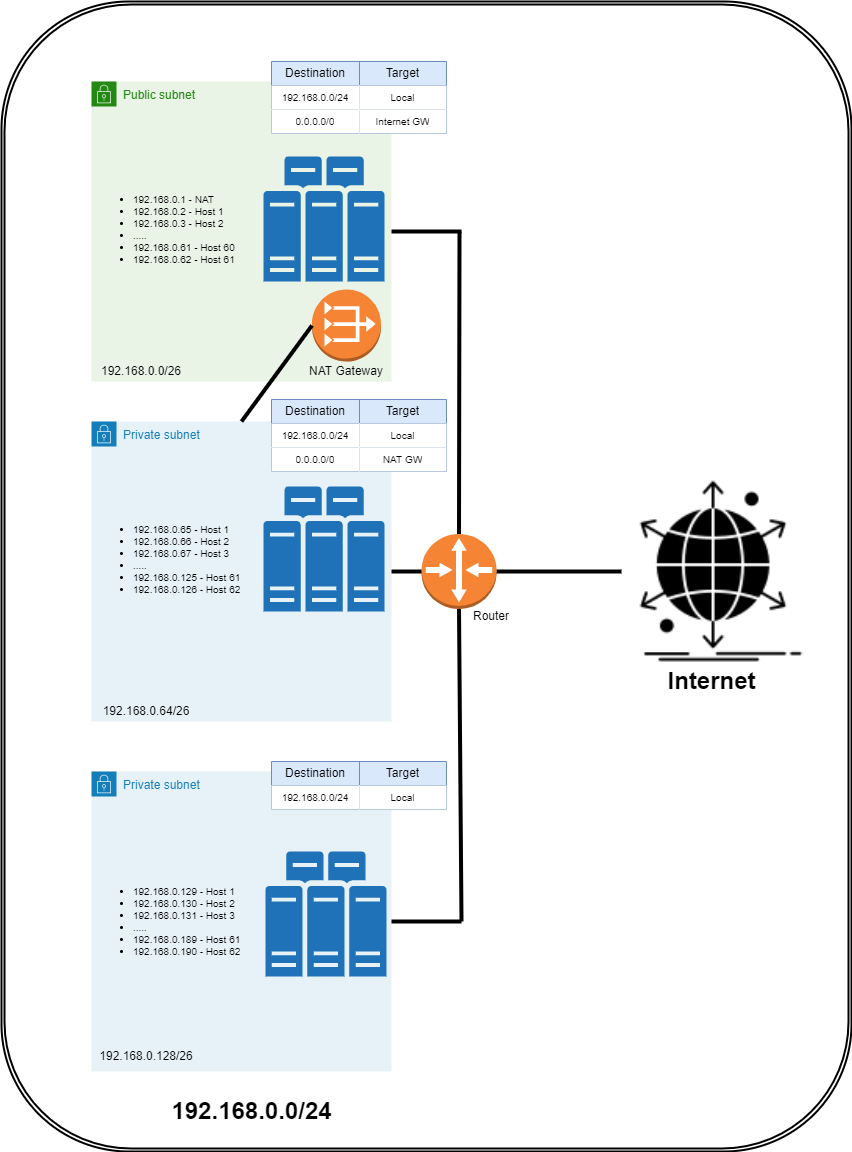

The diagram above was exported from draw.io. Its source (the exported page's mxGraphModel, read from the mxfile embedded in the PNG):
<mxGraphModel dx="1038" dy="1656" grid="1" gridSize="10" guides="1" tooltips="1" connect="1" arrows="1" fold="1" page="1" pageScale="1" pageWidth="827" pageHeight="1169" math="0" shadow="0">
  <root>
    <mxCell id="0" />
    <mxCell id="1" parent="0" />
    <mxCell id="xqbSmmq31_FqXP_kKAM4-149" value="" style="shape=ext;double=1;rounded=1;whiteSpace=wrap;html=1;fontSize=12;strokeWidth=2;" vertex="1" parent="1">
      <mxGeometry x="30" y="-50" width="850" height="1150" as="geometry" />
    </mxCell>
    <mxCell id="xqbSmmq31_FqXP_kKAM4-16" value="Private subnet" style="points=[[0,0],[0.25,0],[0.5,0],[0.75,0],[1,0],[1,0.25],[1,0.5],[1,0.75],[1,1],[0.75,1],[0.5,1],[0.25,1],[0,1],[0,0.75],[0,0.5],[0,0.25]];outlineConnect=0;gradientColor=none;html=1;whiteSpace=wrap;fontSize=12;fontStyle=0;container=1;pointerEvents=0;collapsible=0;recursiveResize=0;shape=mxgraph.aws4.group;grIcon=mxgraph.aws4.group_security_group;grStroke=0;strokeColor=#147EBA;fillColor=#E6F2F8;verticalAlign=top;align=left;spacingLeft=30;fontColor=#147EBA;dashed=0;" vertex="1" parent="1">
      <mxGeometry x="120" y="370" width="300" height="300" as="geometry" />
    </mxCell>
    <mxCell id="xqbSmmq31_FqXP_kKAM4-31" value="" style="sketch=0;pointerEvents=1;shadow=0;dashed=0;html=1;strokeColor=none;labelPosition=center;verticalLabelPosition=bottom;verticalAlign=top;outlineConnect=0;align=center;shape=mxgraph.office.servers.physical_host_farm;fillColor=#2072B8;aspect=fixed;" vertex="1" parent="xqbSmmq31_FqXP_kKAM4-16">
      <mxGeometry x="172" y="65" width="121.12" height="125" as="geometry" />
    </mxCell>
    <UserObject label="192.168.0.64/26" placeholders="1" name="Variable" id="xqbSmmq31_FqXP_kKAM4-121">
      <mxCell style="text;html=1;strokeColor=none;fillColor=none;align=center;verticalAlign=middle;whiteSpace=wrap;overflow=hidden;fontSize=12;" vertex="1" parent="xqbSmmq31_FqXP_kKAM4-16">
        <mxGeometry y="280" width="110" height="20" as="geometry" />
      </mxCell>
    </UserObject>
    <mxCell id="xqbSmmq31_FqXP_kKAM4-125" value="&lt;ul&gt;&lt;li&gt;192.168.0.65 - Host 1&lt;br&gt;&lt;/li&gt;&lt;li&gt;192.168.0.66 - Host 2&lt;/li&gt;&lt;li&gt;192.168.0.67 - Host 3&lt;/li&gt;&lt;li&gt;.....&amp;nbsp; &amp;nbsp;&lt;/li&gt;&lt;li&gt;192.168.0.125 - Host 61&lt;/li&gt;&lt;li&gt;192.168.0.126 - Host 62&lt;/li&gt;&lt;/ul&gt;&lt;div&gt;&lt;/div&gt;" style="text;strokeColor=none;fillColor=none;html=1;whiteSpace=wrap;verticalAlign=middle;overflow=hidden;fontSize=10;" vertex="1" parent="xqbSmmq31_FqXP_kKAM4-16">
      <mxGeometry y="85" width="160" height="105" as="geometry" />
    </mxCell>
    <mxCell id="xqbSmmq31_FqXP_kKAM4-15" value="Public subnet" style="points=[[0,0],[0.25,0],[0.5,0],[0.75,0],[1,0],[1,0.25],[1,0.5],[1,0.75],[1,1],[0.75,1],[0.5,1],[0.25,1],[0,1],[0,0.75],[0,0.5],[0,0.25]];outlineConnect=0;gradientColor=none;html=1;whiteSpace=wrap;fontSize=12;fontStyle=0;container=1;pointerEvents=0;collapsible=0;recursiveResize=0;shape=mxgraph.aws4.group;grIcon=mxgraph.aws4.group_security_group;grStroke=0;strokeColor=#248814;fillColor=#E9F3E6;verticalAlign=top;align=left;spacingLeft=30;fontColor=#248814;dashed=0;" vertex="1" parent="1">
      <mxGeometry x="120" y="30" width="300" height="300" as="geometry" />
    </mxCell>
    <mxCell id="xqbSmmq31_FqXP_kKAM4-10" value="" style="sketch=0;pointerEvents=1;shadow=0;dashed=0;html=1;strokeColor=none;labelPosition=center;verticalLabelPosition=bottom;verticalAlign=top;outlineConnect=0;align=center;shape=mxgraph.office.servers.physical_host_farm;fillColor=#2072B8;aspect=fixed;" vertex="1" parent="xqbSmmq31_FqXP_kKAM4-15">
      <mxGeometry x="172" y="75" width="121.12" height="125" as="geometry" />
    </mxCell>
    <mxCell id="xqbSmmq31_FqXP_kKAM4-27" value="" style="outlineConnect=0;dashed=0;verticalLabelPosition=bottom;verticalAlign=top;align=center;html=1;shape=mxgraph.aws3.vpc_nat_gateway;fillColor=#F58534;gradientColor=none;" vertex="1" parent="xqbSmmq31_FqXP_kKAM4-15">
      <mxGeometry x="220.5" y="208" width="69" height="72" as="geometry" />
    </mxCell>
    <UserObject label="NAT Gateway" placeholders="1" name="Variable" id="xqbSmmq31_FqXP_kKAM4-29">
      <mxCell style="text;html=1;strokeColor=none;fillColor=none;align=center;verticalAlign=middle;whiteSpace=wrap;overflow=hidden;" vertex="1" parent="xqbSmmq31_FqXP_kKAM4-15">
        <mxGeometry x="215" y="280" width="80" height="20" as="geometry" />
      </mxCell>
    </UserObject>
    <UserObject label="192.168.0.0/26" placeholders="1" name="Variable" id="xqbSmmq31_FqXP_kKAM4-120">
      <mxCell style="text;html=1;strokeColor=none;fillColor=none;align=center;verticalAlign=middle;whiteSpace=wrap;overflow=hidden;fontSize=12;" vertex="1" parent="xqbSmmq31_FqXP_kKAM4-15">
        <mxGeometry y="280" width="100" height="20" as="geometry" />
      </mxCell>
    </UserObject>
    <mxCell id="xqbSmmq31_FqXP_kKAM4-124" value="&lt;ul&gt;&lt;li&gt;192.168.0.1 - NAT&lt;/li&gt;&lt;li&gt;192.168.0.2 - Host 1&lt;br&gt;&lt;/li&gt;&lt;li&gt;192.168.0.3 - Host 2&lt;/li&gt;&lt;li&gt;.....&lt;/li&gt;&lt;li&gt;192.168.0.61 - Host 60&lt;/li&gt;&lt;li&gt;192.168.0.62 - Host 61&lt;/li&gt;&lt;/ul&gt;" style="text;strokeColor=none;fillColor=none;html=1;whiteSpace=wrap;verticalAlign=middle;overflow=hidden;fontSize=10;" vertex="1" parent="xqbSmmq31_FqXP_kKAM4-15">
      <mxGeometry y="95" width="150" height="105" as="geometry" />
    </mxCell>
    <mxCell id="xqbSmmq31_FqXP_kKAM4-5" value="" style="endArrow=none;html=1;rounded=0;strokeWidth=4;entryX=0;entryY=0.5;entryDx=0;entryDy=0;" edge="1" parent="1" source="xqbSmmq31_FqXP_kKAM4-3" target="xqbSmmq31_FqXP_kKAM4-45">
      <mxGeometry width="50" height="50" relative="1" as="geometry">
        <mxPoint x="420" y="505" as="sourcePoint" />
        <mxPoint x="630" y="520" as="targetPoint" />
      </mxGeometry>
    </mxCell>
    <mxCell id="xqbSmmq31_FqXP_kKAM4-3" value="" style="outlineConnect=0;dashed=0;verticalLabelPosition=bottom;verticalAlign=top;align=center;html=1;shape=mxgraph.aws3.router;fillColor=#F58534;gradientColor=none;aspect=fixed;" vertex="1" parent="1">
      <mxGeometry x="450" y="482.5" width="75" height="75" as="geometry" />
    </mxCell>
    <UserObject label="Router&lt;br&gt;" placeholders="1" name="Variable" id="xqbSmmq31_FqXP_kKAM4-4">
      <mxCell style="text;html=1;strokeColor=none;fillColor=none;align=center;verticalAlign=middle;whiteSpace=wrap;overflow=hidden;" vertex="1" parent="1">
        <mxGeometry x="490" y="555" width="60" height="20" as="geometry" />
      </mxCell>
    </UserObject>
    <mxCell id="xqbSmmq31_FqXP_kKAM4-22" value="Private subnet" style="points=[[0,0],[0.25,0],[0.5,0],[0.75,0],[1,0],[1,0.25],[1,0.5],[1,0.75],[1,1],[0.75,1],[0.5,1],[0.25,1],[0,1],[0,0.75],[0,0.5],[0,0.25]];outlineConnect=0;gradientColor=none;html=1;whiteSpace=wrap;fontSize=12;fontStyle=0;container=1;pointerEvents=0;collapsible=0;recursiveResize=0;shape=mxgraph.aws4.group;grIcon=mxgraph.aws4.group_security_group;grStroke=0;strokeColor=#147EBA;fillColor=#E6F2F8;verticalAlign=top;align=left;spacingLeft=30;fontColor=#147EBA;dashed=0;" vertex="1" parent="1">
      <mxGeometry x="120" y="720" width="300" height="300" as="geometry" />
    </mxCell>
    <mxCell id="xqbSmmq31_FqXP_kKAM4-34" value="" style="sketch=0;pointerEvents=1;shadow=0;dashed=0;html=1;strokeColor=none;labelPosition=center;verticalLabelPosition=bottom;verticalAlign=top;outlineConnect=0;align=center;shape=mxgraph.office.servers.physical_host_farm;fillColor=#2072B8;aspect=fixed;" vertex="1" parent="xqbSmmq31_FqXP_kKAM4-22">
      <mxGeometry x="173.88" y="80" width="121.12" height="125" as="geometry" />
    </mxCell>
    <UserObject label="192.168.0.128/26" placeholders="1" name="Variable" id="xqbSmmq31_FqXP_kKAM4-122">
      <mxCell style="text;html=1;strokeColor=none;fillColor=none;align=center;verticalAlign=middle;whiteSpace=wrap;overflow=hidden;fontSize=12;" vertex="1" parent="xqbSmmq31_FqXP_kKAM4-22">
        <mxGeometry y="270" width="110" height="30" as="geometry" />
      </mxCell>
    </UserObject>
    <mxCell id="xqbSmmq31_FqXP_kKAM4-147" value="&lt;ul&gt;&lt;li&gt;192.168.0.129 - Host 1&lt;br&gt;&lt;/li&gt;&lt;li&gt;192.168.0.130 - Host 2&lt;/li&gt;&lt;li&gt;192.168.0.131 - Host 3&lt;/li&gt;&lt;li&gt;.....&amp;nbsp; &amp;nbsp;&lt;/li&gt;&lt;li&gt;192.168.0.189 - Host 61&lt;/li&gt;&lt;li&gt;192.168.0.190 - Host 62&lt;/li&gt;&lt;/ul&gt;&lt;div&gt;&lt;/div&gt;" style="text;strokeColor=none;fillColor=none;html=1;whiteSpace=wrap;verticalAlign=middle;overflow=hidden;fontSize=10;" vertex="1" parent="xqbSmmq31_FqXP_kKAM4-22">
      <mxGeometry y="97.5" width="160" height="105" as="geometry" />
    </mxCell>
    <mxCell id="xqbSmmq31_FqXP_kKAM4-23" value="192.168.0.0/24" style="text;strokeColor=none;fillColor=none;html=1;fontSize=24;fontStyle=1;verticalAlign=middle;align=center;" vertex="1" parent="1">
      <mxGeometry x="190" y="1040" width="180" height="40" as="geometry" />
    </mxCell>
    <mxCell id="xqbSmmq31_FqXP_kKAM4-35" value="" style="endArrow=none;html=1;rounded=0;strokeWidth=4;entryX=1;entryY=0.5;entryDx=0;entryDy=0;" edge="1" parent="1" target="xqbSmmq31_FqXP_kKAM4-22">
      <mxGeometry width="50" height="50" relative="1" as="geometry">
        <mxPoint x="490" y="870" as="sourcePoint" />
        <mxPoint x="500" y="780" as="targetPoint" />
      </mxGeometry>
    </mxCell>
    <mxCell id="xqbSmmq31_FqXP_kKAM4-36" value="" style="endArrow=none;html=1;rounded=0;strokeWidth=4;exitX=0.5;exitY=1;exitDx=0;exitDy=0;exitPerimeter=0;" edge="1" parent="1" source="xqbSmmq31_FqXP_kKAM4-3">
      <mxGeometry width="50" height="50" relative="1" as="geometry">
        <mxPoint x="500" y="880" as="sourcePoint" />
        <mxPoint x="490" y="870" as="targetPoint" />
      </mxGeometry>
    </mxCell>
    <mxCell id="xqbSmmq31_FqXP_kKAM4-39" value="" style="endArrow=none;html=1;rounded=0;strokeWidth=4;exitX=0.5;exitY=0;exitDx=0;exitDy=0;entryX=0;entryY=0.5;entryDx=0;entryDy=0;entryPerimeter=0;" edge="1" parent="1" source="xqbSmmq31_FqXP_kKAM4-16" target="xqbSmmq31_FqXP_kKAM4-27">
      <mxGeometry width="50" height="50" relative="1" as="geometry">
        <mxPoint x="450" y="400" as="sourcePoint" />
        <mxPoint x="500" y="350" as="targetPoint" />
      </mxGeometry>
    </mxCell>
    <mxCell id="xqbSmmq31_FqXP_kKAM4-40" value="" style="endArrow=none;html=1;rounded=0;strokeWidth=4;exitX=1;exitY=0.5;exitDx=0;exitDy=0;entryX=0;entryY=0.5;entryDx=0;entryDy=0;entryPerimeter=0;" edge="1" parent="1" source="xqbSmmq31_FqXP_kKAM4-16" target="xqbSmmq31_FqXP_kKAM4-3">
      <mxGeometry width="50" height="50" relative="1" as="geometry">
        <mxPoint x="440" y="370" as="sourcePoint" />
        <mxPoint x="490" y="320" as="targetPoint" />
      </mxGeometry>
    </mxCell>
    <mxCell id="xqbSmmq31_FqXP_kKAM4-41" value="" style="endArrow=none;html=1;rounded=0;strokeWidth=4;entryX=1;entryY=0.5;entryDx=0;entryDy=0;" edge="1" parent="1" target="xqbSmmq31_FqXP_kKAM4-15">
      <mxGeometry width="50" height="50" relative="1" as="geometry">
        <mxPoint x="490" y="180" as="sourcePoint" />
        <mxPoint x="800" y="600" as="targetPoint" />
      </mxGeometry>
    </mxCell>
    <mxCell id="xqbSmmq31_FqXP_kKAM4-42" value="" style="endArrow=none;html=1;rounded=0;strokeWidth=4;exitX=0.5;exitY=0;exitDx=0;exitDy=0;exitPerimeter=0;" edge="1" parent="1" source="xqbSmmq31_FqXP_kKAM4-3">
      <mxGeometry width="50" height="50" relative="1" as="geometry">
        <mxPoint x="750" y="360" as="sourcePoint" />
        <mxPoint x="488" y="180" as="targetPoint" />
      </mxGeometry>
    </mxCell>
    <mxCell id="xqbSmmq31_FqXP_kKAM4-44" value="Internet&lt;br&gt;" style="text;strokeColor=none;fillColor=none;html=1;fontSize=24;fontStyle=1;verticalAlign=middle;align=center;" vertex="1" parent="1">
      <mxGeometry x="690" y="610" width="100" height="40" as="geometry" />
    </mxCell>
    <mxCell id="xqbSmmq31_FqXP_kKAM4-45" value="" style="shape=image;html=1;verticalAlign=top;verticalLabelPosition=bottom;labelBackgroundColor=#ffffff;imageAspect=0;aspect=fixed;image=https://cdn2.iconfinder.com/data/icons/analytic-investment-and-balanced-scorecard/512/450_business_international_net_network_web_3d_print_printing-128.png" vertex="1" parent="1">
      <mxGeometry x="650" y="420" width="200" height="200" as="geometry" />
    </mxCell>
    <mxCell id="xqbSmmq31_FqXP_kKAM4-104" value="" style="shape=table;startSize=0;container=1;collapsible=0;childLayout=tableLayout;fillColor=#dae8fc;strokeColor=#6c8ebf;strokeWidth=1;" vertex="1" parent="1">
      <mxGeometry x="300" y="10" width="175" height="72" as="geometry" />
    </mxCell>
    <mxCell id="xqbSmmq31_FqXP_kKAM4-105" value="" style="shape=tableRow;horizontal=0;startSize=0;swimlaneHead=0;swimlaneBody=0;top=0;left=0;bottom=0;right=0;collapsible=0;dropTarget=0;fillColor=none;points=[[0,0.5],[1,0.5]];portConstraint=eastwest;" vertex="1" parent="xqbSmmq31_FqXP_kKAM4-104">
      <mxGeometry width="175" height="24" as="geometry" />
    </mxCell>
    <mxCell id="xqbSmmq31_FqXP_kKAM4-106" value="Destination" style="shape=partialRectangle;html=1;whiteSpace=wrap;connectable=0;overflow=hidden;fillColor=none;top=0;left=0;bottom=0;right=0;pointerEvents=1;" vertex="1" parent="xqbSmmq31_FqXP_kKAM4-105">
      <mxGeometry width="88" height="24" as="geometry">
        <mxRectangle width="88" height="24" as="alternateBounds" />
      </mxGeometry>
    </mxCell>
    <mxCell id="xqbSmmq31_FqXP_kKAM4-107" value="Target" style="shape=partialRectangle;html=1;whiteSpace=wrap;connectable=0;overflow=hidden;fillColor=none;top=0;left=0;bottom=0;right=0;pointerEvents=1;" vertex="1" parent="xqbSmmq31_FqXP_kKAM4-105">
      <mxGeometry x="88" width="87" height="24" as="geometry">
        <mxRectangle width="87" height="24" as="alternateBounds" />
      </mxGeometry>
    </mxCell>
    <mxCell id="xqbSmmq31_FqXP_kKAM4-108" value="" style="shape=tableRow;horizontal=0;startSize=0;swimlaneHead=0;swimlaneBody=0;top=0;left=0;bottom=0;right=0;collapsible=0;dropTarget=0;fillColor=none;points=[[0,0.5],[1,0.5]];portConstraint=eastwest;strokeWidth=2;perimeterSpacing=1;" vertex="1" parent="xqbSmmq31_FqXP_kKAM4-104">
      <mxGeometry y="24" width="175" height="24" as="geometry" />
    </mxCell>
    <mxCell id="xqbSmmq31_FqXP_kKAM4-109" value="192.168.0.0/24" style="shape=partialRectangle;html=1;whiteSpace=wrap;connectable=0;overflow=hidden;top=0;left=0;bottom=0;right=0;pointerEvents=1;fontSize=10;" vertex="1" parent="xqbSmmq31_FqXP_kKAM4-108">
      <mxGeometry width="88" height="24" as="geometry">
        <mxRectangle width="88" height="24" as="alternateBounds" />
      </mxGeometry>
    </mxCell>
    <mxCell id="xqbSmmq31_FqXP_kKAM4-110" value="Local" style="shape=partialRectangle;html=1;whiteSpace=wrap;connectable=0;overflow=hidden;top=0;left=0;bottom=0;right=0;pointerEvents=1;fontSize=10;" vertex="1" parent="xqbSmmq31_FqXP_kKAM4-108">
      <mxGeometry x="88" width="87" height="24" as="geometry">
        <mxRectangle width="87" height="24" as="alternateBounds" />
      </mxGeometry>
    </mxCell>
    <mxCell id="xqbSmmq31_FqXP_kKAM4-111" value="" style="shape=tableRow;horizontal=0;startSize=0;swimlaneHead=0;swimlaneBody=0;top=0;left=0;bottom=0;right=0;collapsible=0;dropTarget=0;fillColor=none;points=[[0,0.5],[1,0.5]];portConstraint=eastwest;strokeWidth=2;perimeterSpacing=1;" vertex="1" parent="xqbSmmq31_FqXP_kKAM4-104">
      <mxGeometry y="48" width="175" height="24" as="geometry" />
    </mxCell>
    <mxCell id="xqbSmmq31_FqXP_kKAM4-112" value="0.0.0.0/0" style="shape=partialRectangle;html=1;whiteSpace=wrap;connectable=0;overflow=hidden;top=0;left=0;bottom=0;right=0;pointerEvents=1;fontSize=10;" vertex="1" parent="xqbSmmq31_FqXP_kKAM4-111">
      <mxGeometry width="88" height="24" as="geometry">
        <mxRectangle width="88" height="24" as="alternateBounds" />
      </mxGeometry>
    </mxCell>
    <mxCell id="xqbSmmq31_FqXP_kKAM4-113" value="Internet GW" style="shape=partialRectangle;html=1;whiteSpace=wrap;connectable=0;overflow=hidden;top=0;left=0;bottom=0;right=0;pointerEvents=1;fontSize=10;" vertex="1" parent="xqbSmmq31_FqXP_kKAM4-111">
      <mxGeometry x="88" width="87" height="24" as="geometry">
        <mxRectangle width="87" height="24" as="alternateBounds" />
      </mxGeometry>
    </mxCell>
    <mxCell id="xqbSmmq31_FqXP_kKAM4-127" value="" style="shape=table;startSize=0;container=1;collapsible=0;childLayout=tableLayout;fillColor=#dae8fc;strokeColor=#6c8ebf;strokeWidth=1;" vertex="1" parent="1">
      <mxGeometry x="300" y="348" width="175" height="72" as="geometry" />
    </mxCell>
    <mxCell id="xqbSmmq31_FqXP_kKAM4-128" value="" style="shape=tableRow;horizontal=0;startSize=0;swimlaneHead=0;swimlaneBody=0;top=0;left=0;bottom=0;right=0;collapsible=0;dropTarget=0;fillColor=none;points=[[0,0.5],[1,0.5]];portConstraint=eastwest;" vertex="1" parent="xqbSmmq31_FqXP_kKAM4-127">
      <mxGeometry width="175" height="24" as="geometry" />
    </mxCell>
    <mxCell id="xqbSmmq31_FqXP_kKAM4-129" value="Destination" style="shape=partialRectangle;html=1;whiteSpace=wrap;connectable=0;overflow=hidden;fillColor=none;top=0;left=0;bottom=0;right=0;pointerEvents=1;" vertex="1" parent="xqbSmmq31_FqXP_kKAM4-128">
      <mxGeometry width="88" height="24" as="geometry">
        <mxRectangle width="88" height="24" as="alternateBounds" />
      </mxGeometry>
    </mxCell>
    <mxCell id="xqbSmmq31_FqXP_kKAM4-130" value="Target" style="shape=partialRectangle;html=1;whiteSpace=wrap;connectable=0;overflow=hidden;fillColor=none;top=0;left=0;bottom=0;right=0;pointerEvents=1;" vertex="1" parent="xqbSmmq31_FqXP_kKAM4-128">
      <mxGeometry x="88" width="87" height="24" as="geometry">
        <mxRectangle width="87" height="24" as="alternateBounds" />
      </mxGeometry>
    </mxCell>
    <mxCell id="xqbSmmq31_FqXP_kKAM4-131" value="" style="shape=tableRow;horizontal=0;startSize=0;swimlaneHead=0;swimlaneBody=0;top=0;left=0;bottom=0;right=0;collapsible=0;dropTarget=0;fillColor=none;points=[[0,0.5],[1,0.5]];portConstraint=eastwest;strokeWidth=2;perimeterSpacing=1;" vertex="1" parent="xqbSmmq31_FqXP_kKAM4-127">
      <mxGeometry y="24" width="175" height="24" as="geometry" />
    </mxCell>
    <mxCell id="xqbSmmq31_FqXP_kKAM4-132" value="192.168.0.0/24" style="shape=partialRectangle;html=1;whiteSpace=wrap;connectable=0;overflow=hidden;top=0;left=0;bottom=0;right=0;pointerEvents=1;fontSize=10;" vertex="1" parent="xqbSmmq31_FqXP_kKAM4-131">
      <mxGeometry width="88" height="24" as="geometry">
        <mxRectangle width="88" height="24" as="alternateBounds" />
      </mxGeometry>
    </mxCell>
    <mxCell id="xqbSmmq31_FqXP_kKAM4-133" value="Local" style="shape=partialRectangle;html=1;whiteSpace=wrap;connectable=0;overflow=hidden;top=0;left=0;bottom=0;right=0;pointerEvents=1;fontSize=10;" vertex="1" parent="xqbSmmq31_FqXP_kKAM4-131">
      <mxGeometry x="88" width="87" height="24" as="geometry">
        <mxRectangle width="87" height="24" as="alternateBounds" />
      </mxGeometry>
    </mxCell>
    <mxCell id="xqbSmmq31_FqXP_kKAM4-134" value="" style="shape=tableRow;horizontal=0;startSize=0;swimlaneHead=0;swimlaneBody=0;top=0;left=0;bottom=0;right=0;collapsible=0;dropTarget=0;fillColor=none;points=[[0,0.5],[1,0.5]];portConstraint=eastwest;strokeWidth=2;perimeterSpacing=1;" vertex="1" parent="xqbSmmq31_FqXP_kKAM4-127">
      <mxGeometry y="48" width="175" height="24" as="geometry" />
    </mxCell>
    <mxCell id="xqbSmmq31_FqXP_kKAM4-135" value="0.0.0.0/0" style="shape=partialRectangle;html=1;whiteSpace=wrap;connectable=0;overflow=hidden;top=0;left=0;bottom=0;right=0;pointerEvents=1;fontSize=10;" vertex="1" parent="xqbSmmq31_FqXP_kKAM4-134">
      <mxGeometry width="88" height="24" as="geometry">
        <mxRectangle width="88" height="24" as="alternateBounds" />
      </mxGeometry>
    </mxCell>
    <mxCell id="xqbSmmq31_FqXP_kKAM4-136" value="NAT GW" style="shape=partialRectangle;html=1;whiteSpace=wrap;connectable=0;overflow=hidden;top=0;left=0;bottom=0;right=0;pointerEvents=1;fontSize=10;" vertex="1" parent="xqbSmmq31_FqXP_kKAM4-134">
      <mxGeometry x="88" width="87" height="24" as="geometry">
        <mxRectangle width="87" height="24" as="alternateBounds" />
      </mxGeometry>
    </mxCell>
    <mxCell id="xqbSmmq31_FqXP_kKAM4-137" value="" style="shape=table;startSize=0;container=1;collapsible=0;childLayout=tableLayout;fillColor=#dae8fc;strokeColor=#6c8ebf;strokeWidth=1;" vertex="1" parent="1">
      <mxGeometry x="300" y="710" width="175" height="48" as="geometry" />
    </mxCell>
    <mxCell id="xqbSmmq31_FqXP_kKAM4-138" value="" style="shape=tableRow;horizontal=0;startSize=0;swimlaneHead=0;swimlaneBody=0;top=0;left=0;bottom=0;right=0;collapsible=0;dropTarget=0;fillColor=none;points=[[0,0.5],[1,0.5]];portConstraint=eastwest;" vertex="1" parent="xqbSmmq31_FqXP_kKAM4-137">
      <mxGeometry width="175" height="24" as="geometry" />
    </mxCell>
    <mxCell id="xqbSmmq31_FqXP_kKAM4-139" value="Destination" style="shape=partialRectangle;html=1;whiteSpace=wrap;connectable=0;overflow=hidden;fillColor=none;top=0;left=0;bottom=0;right=0;pointerEvents=1;" vertex="1" parent="xqbSmmq31_FqXP_kKAM4-138">
      <mxGeometry width="88" height="24" as="geometry">
        <mxRectangle width="88" height="24" as="alternateBounds" />
      </mxGeometry>
    </mxCell>
    <mxCell id="xqbSmmq31_FqXP_kKAM4-140" value="Target" style="shape=partialRectangle;html=1;whiteSpace=wrap;connectable=0;overflow=hidden;fillColor=none;top=0;left=0;bottom=0;right=0;pointerEvents=1;" vertex="1" parent="xqbSmmq31_FqXP_kKAM4-138">
      <mxGeometry x="88" width="87" height="24" as="geometry">
        <mxRectangle width="87" height="24" as="alternateBounds" />
      </mxGeometry>
    </mxCell>
    <mxCell id="xqbSmmq31_FqXP_kKAM4-141" value="" style="shape=tableRow;horizontal=0;startSize=0;swimlaneHead=0;swimlaneBody=0;top=0;left=0;bottom=0;right=0;collapsible=0;dropTarget=0;fillColor=none;points=[[0,0.5],[1,0.5]];portConstraint=eastwest;strokeWidth=2;perimeterSpacing=1;" vertex="1" parent="xqbSmmq31_FqXP_kKAM4-137">
      <mxGeometry y="24" width="175" height="24" as="geometry" />
    </mxCell>
    <mxCell id="xqbSmmq31_FqXP_kKAM4-142" value="192.168.0.0/24" style="shape=partialRectangle;html=1;whiteSpace=wrap;connectable=0;overflow=hidden;top=0;left=0;bottom=0;right=0;pointerEvents=1;fontSize=10;" vertex="1" parent="xqbSmmq31_FqXP_kKAM4-141">
      <mxGeometry width="88" height="24" as="geometry">
        <mxRectangle width="88" height="24" as="alternateBounds" />
      </mxGeometry>
    </mxCell>
    <mxCell id="xqbSmmq31_FqXP_kKAM4-143" value="Local" style="shape=partialRectangle;html=1;whiteSpace=wrap;connectable=0;overflow=hidden;top=0;left=0;bottom=0;right=0;pointerEvents=1;fontSize=10;" vertex="1" parent="xqbSmmq31_FqXP_kKAM4-141">
      <mxGeometry x="88" width="87" height="24" as="geometry">
        <mxRectangle width="87" height="24" as="alternateBounds" />
      </mxGeometry>
    </mxCell>
  </root>
</mxGraphModel>